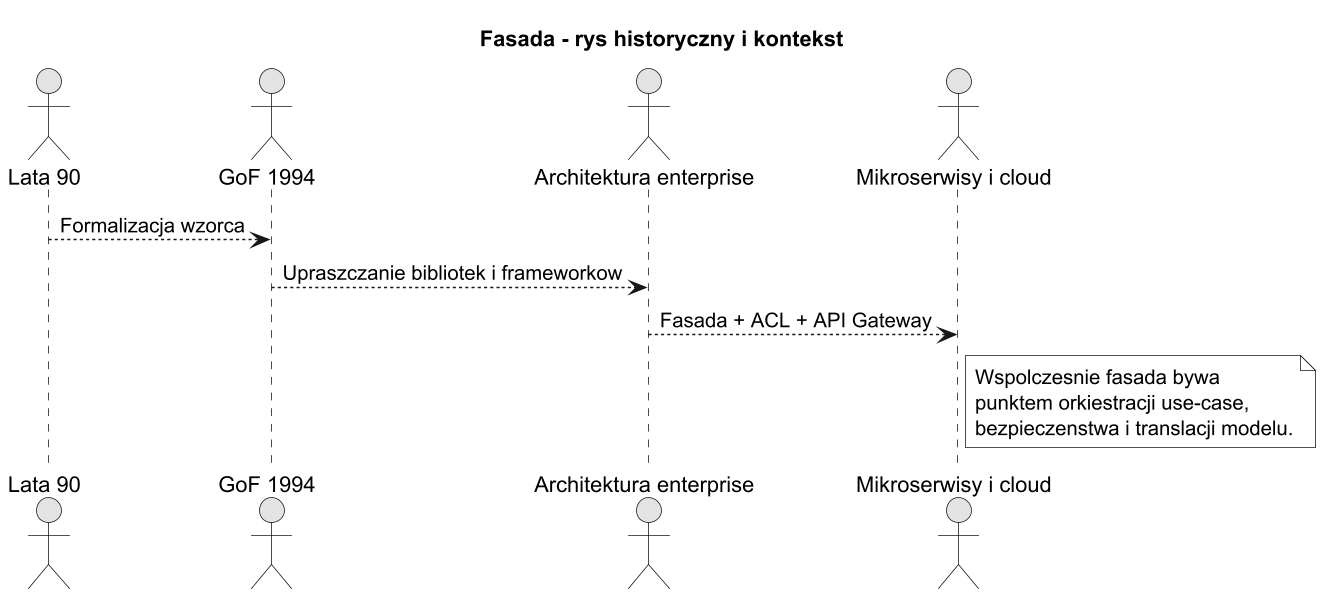

The diagram above was rendered by PlantUML. Its source (embedded in the PNG):
@startuml facade_history
title Fasada - rys historyczny i kontekst

skinparam monochrome true
skinparam dpi 150

actor "Lata 90" as A
actor "GoF 1994" as B
actor "Architektura enterprise" as C
actor "Mikroserwisy i cloud" as D

A --> B : Formalizacja wzorca
B --> C : Upraszczanie bibliotek i frameworkow
C --> D : Fasada + ACL + API Gateway

note right of D
Wspolczesnie fasada bywa
punktem orkiestracji use-case,
bezpieczenstwa i translacji modelu.
end note

@enduml